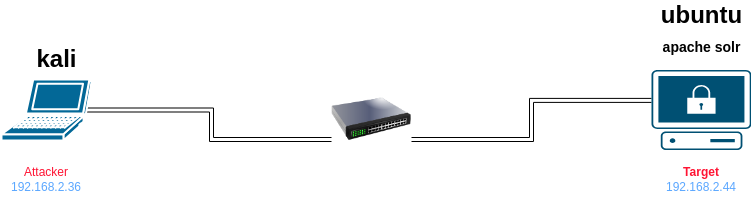

The diagram above was exported from draw.io. Its source (the exported page's mxGraphModel, read from the mxfile embedded in the PNG):
<mxGraphModel dx="1434" dy="785" grid="1" gridSize="10" guides="1" tooltips="1" connect="1" arrows="1" fold="1" page="1" pageScale="1" pageWidth="850" pageHeight="1100" math="0" shadow="0">
  <root>
    <mxCell id="0" />
    <mxCell id="1" parent="0" />
    <mxCell id="TpyWHfhcrsq9AGugrkjr-13" style="edgeStyle=orthogonalEdgeStyle;rounded=0;orthogonalLoop=1;jettySize=auto;html=1;exitX=0;exitY=0.38;exitDx=0;exitDy=0;exitPerimeter=0;entryX=1;entryY=0.75;entryDx=0;entryDy=0;shape=link;" edge="1" parent="1" source="TpyWHfhcrsq9AGugrkjr-2" target="TpyWHfhcrsq9AGugrkjr-4">
      <mxGeometry relative="1" as="geometry" />
    </mxCell>
    <mxCell id="TpyWHfhcrsq9AGugrkjr-2" value="" style="points=[[0.02,0.015,0],[0.5,0,0],[0.98,0.015,0],[1,0.38,0],[0.895,0.98,0],[0.5,1,0],[0.105,0.98,0],[0,0.38,0]];verticalLabelPosition=bottom;sketch=0;html=1;verticalAlign=top;aspect=fixed;align=center;pointerEvents=1;shape=mxgraph.cisco19.secure_endpoint_pc;fillColor=#005073;strokeColor=none;" vertex="1" parent="1">
      <mxGeometry x="690" y="230.5" width="100" height="80" as="geometry" />
    </mxCell>
    <mxCell id="TpyWHfhcrsq9AGugrkjr-12" style="edgeStyle=orthogonalEdgeStyle;rounded=0;orthogonalLoop=1;jettySize=auto;html=1;exitX=0.95;exitY=0.5;exitDx=0;exitDy=0;exitPerimeter=0;entryX=0;entryY=0.75;entryDx=0;entryDy=0;shape=link;" edge="1" parent="1" source="TpyWHfhcrsq9AGugrkjr-3" target="TpyWHfhcrsq9AGugrkjr-4">
      <mxGeometry relative="1" as="geometry" />
    </mxCell>
    <mxCell id="TpyWHfhcrsq9AGugrkjr-3" value="" style="shape=mxgraph.cisco.computers_and_peripherals.laptop;html=1;pointerEvents=1;dashed=0;fillColor=#036897;strokeColor=#ffffff;strokeWidth=2;verticalLabelPosition=bottom;verticalAlign=top;align=center;outlineConnect=0;" vertex="1" parent="1">
      <mxGeometry x="40" y="240" width="90" height="61" as="geometry" />
    </mxCell>
    <mxCell id="TpyWHfhcrsq9AGugrkjr-4" value="" style="image;html=1;image=img/lib/clip_art/networking/Switch_128x128.png" vertex="1" parent="1">
      <mxGeometry x="370" y="240" width="80" height="80" as="geometry" />
    </mxCell>
    <UserObject label="&lt;font color=&quot;#ff1434&quot;&gt;Attacker&lt;/font&gt;&lt;div&gt;&lt;font color=&quot;#5ca8ff&quot;&gt;192.168.2.36&lt;/font&gt;&lt;/div&gt;" placeholders="1" name="Variable" id="TpyWHfhcrsq9AGugrkjr-18">
      <mxCell style="text;html=1;strokeColor=none;fillColor=none;align=center;verticalAlign=middle;whiteSpace=wrap;overflow=hidden;" vertex="1" parent="1">
        <mxGeometry x="45" y="320" width="80" height="39.5" as="geometry" />
      </mxCell>
    </UserObject>
    <UserObject label="&lt;div&gt;&lt;b&gt;&lt;font color=&quot;#ff1434&quot;&gt;Target&lt;/font&gt;&lt;/b&gt;&lt;/div&gt;&lt;div&gt;&lt;font color=&quot;#5ca8ff&quot;&gt;192.168.2.44&lt;/font&gt;&lt;/div&gt;" placeholders="1" name="Variable" id="TpyWHfhcrsq9AGugrkjr-19">
      <mxCell style="text;html=1;strokeColor=none;fillColor=none;align=center;verticalAlign=middle;whiteSpace=wrap;overflow=hidden;" vertex="1" parent="1">
        <mxGeometry x="700" y="320" width="80" height="39.5" as="geometry" />
      </mxCell>
    </UserObject>
    <mxCell id="TpyWHfhcrsq9AGugrkjr-21" value="kali" style="text;strokeColor=none;fillColor=none;html=1;fontSize=24;fontStyle=1;verticalAlign=middle;align=center;" vertex="1" parent="1">
      <mxGeometry x="45" y="200" width="100" height="40" as="geometry" />
    </mxCell>
    <mxCell id="TpyWHfhcrsq9AGugrkjr-22" value="ubuntu&lt;div&gt;&lt;font style=&quot;font-size: 14px;&quot;&gt;apache solr&lt;/font&gt;&lt;/div&gt;" style="text;strokeColor=none;fillColor=none;html=1;fontSize=24;fontStyle=1;verticalAlign=middle;align=center;" vertex="1" parent="1">
      <mxGeometry x="690" y="170" width="100" height="40" as="geometry" />
    </mxCell>
  </root>
</mxGraphModel>